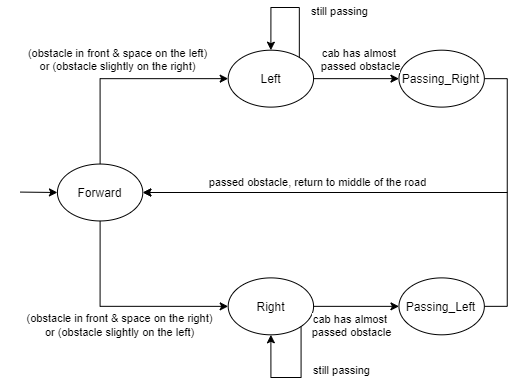

The diagram above was exported from draw.io. Its source (the exported page's mxGraphModel, read from the mxfile embedded in the PNG):
<mxGraphModel dx="1121" dy="594" grid="1" gridSize="10" guides="1" tooltips="1" connect="1" arrows="1" fold="1" page="1" pageScale="1" pageWidth="1169" pageHeight="827" math="0" shadow="0">
  <root>
    <mxCell id="0" />
    <mxCell id="1" parent="0" />
    <mxCell id="8XMcC1_zuHJgZt1oNZZF-25" value="" style="group;aspect=fixed;" vertex="1" connectable="0" parent="1">
      <mxGeometry x="80" y="20" width="498.07" height="370" as="geometry" />
    </mxCell>
    <mxCell id="8XMcC1_zuHJgZt1oNZZF-23" value="" style="endArrow=classic;html=1;" edge="1" parent="8XMcC1_zuHJgZt1oNZZF-25">
      <mxGeometry width="50" height="50" relative="1" as="geometry">
        <mxPoint x="19.532156862745097" y="184.5800559573457" as="sourcePoint" />
        <mxPoint x="56.92228571428572" y="185" as="targetPoint" />
      </mxGeometry>
    </mxCell>
    <mxCell id="8XMcC1_zuHJgZt1oNZZF-24" value="" style="group" vertex="1" connectable="0" parent="8XMcC1_zuHJgZt1oNZZF-25">
      <mxGeometry x="56.92228571428572" width="441.1477142857143" height="370" as="geometry" />
    </mxCell>
    <mxCell id="8XMcC1_zuHJgZt1oNZZF-1" value="Forward" style="ellipse;whiteSpace=wrap;html=1;" vertex="1" parent="8XMcC1_zuHJgZt1oNZZF-24">
      <mxGeometry y="156.5384615384615" width="85.38342857142858" height="56.92307692307693" as="geometry" />
    </mxCell>
    <mxCell id="8XMcC1_zuHJgZt1oNZZF-12" style="edgeStyle=orthogonalEdgeStyle;rounded=0;orthogonalLoop=1;jettySize=auto;html=1;exitX=1;exitY=0;exitDx=0;exitDy=0;entryX=0.5;entryY=0;entryDx=0;entryDy=0;" edge="1" parent="8XMcC1_zuHJgZt1oNZZF-24" source="8XMcC1_zuHJgZt1oNZZF-2" target="8XMcC1_zuHJgZt1oNZZF-2">
      <mxGeometry relative="1" as="geometry">
        <mxPoint x="213.45857142857147" y="35.57692307692307" as="targetPoint" />
        <Array as="points">
          <mxPoint x="241.91971428571432" y="51.23076923076923" />
          <mxPoint x="241.91971428571432" />
          <mxPoint x="213.45857142857147" />
        </Array>
      </mxGeometry>
    </mxCell>
    <mxCell id="8XMcC1_zuHJgZt1oNZZF-19" value="still passing" style="edgeLabel;html=1;align=center;verticalAlign=middle;resizable=0;points=[];" vertex="1" connectable="0" parent="8XMcC1_zuHJgZt1oNZZF-12">
      <mxGeometry x="-0.4207" relative="1" as="geometry">
        <mxPoint x="40" y="-13.63" as="offset" />
      </mxGeometry>
    </mxCell>
    <mxCell id="8XMcC1_zuHJgZt1oNZZF-2" value="Left" style="ellipse;whiteSpace=wrap;html=1;" vertex="1" parent="8XMcC1_zuHJgZt1oNZZF-24">
      <mxGeometry x="170.76685714285716" y="42.69230769230769" width="85.38342857142858" height="56.92307692307693" as="geometry" />
    </mxCell>
    <mxCell id="8XMcC1_zuHJgZt1oNZZF-7" style="edgeStyle=orthogonalEdgeStyle;rounded=0;orthogonalLoop=1;jettySize=auto;html=1;exitX=0.5;exitY=0;exitDx=0;exitDy=0;entryX=0;entryY=0.5;entryDx=0;entryDy=0;" edge="1" parent="8XMcC1_zuHJgZt1oNZZF-24" source="8XMcC1_zuHJgZt1oNZZF-1" target="8XMcC1_zuHJgZt1oNZZF-2">
      <mxGeometry relative="1" as="geometry" />
    </mxCell>
    <mxCell id="8XMcC1_zuHJgZt1oNZZF-9" value="(obstacle in front &amp;amp; space on the left)&lt;br&gt;or (obstacle slightly on the right)" style="edgeLabel;html=1;align=center;verticalAlign=middle;resizable=0;points=[];" vertex="1" connectable="0" parent="8XMcC1_zuHJgZt1oNZZF-7">
      <mxGeometry x="0.2095" y="-6" relative="1" as="geometry">
        <mxPoint x="-27.15" y="-26.040000000000006" as="offset" />
      </mxGeometry>
    </mxCell>
    <mxCell id="8XMcC1_zuHJgZt1oNZZF-3" value="Right" style="ellipse;whiteSpace=wrap;html=1;" vertex="1" parent="8XMcC1_zuHJgZt1oNZZF-24">
      <mxGeometry x="170.76685714285716" y="270.3846153846154" width="85.38342857142858" height="56.92307692307693" as="geometry" />
    </mxCell>
    <mxCell id="8XMcC1_zuHJgZt1oNZZF-8" style="edgeStyle=orthogonalEdgeStyle;rounded=0;orthogonalLoop=1;jettySize=auto;html=1;exitX=0.5;exitY=1;exitDx=0;exitDy=0;entryX=0;entryY=0.5;entryDx=0;entryDy=0;" edge="1" parent="8XMcC1_zuHJgZt1oNZZF-24" source="8XMcC1_zuHJgZt1oNZZF-1" target="8XMcC1_zuHJgZt1oNZZF-3">
      <mxGeometry relative="1" as="geometry" />
    </mxCell>
    <mxCell id="8XMcC1_zuHJgZt1oNZZF-16" style="edgeStyle=orthogonalEdgeStyle;rounded=0;orthogonalLoop=1;jettySize=auto;html=1;exitX=1;exitY=0.5;exitDx=0;exitDy=0;" edge="1" parent="8XMcC1_zuHJgZt1oNZZF-24" source="8XMcC1_zuHJgZt1oNZZF-4">
      <mxGeometry relative="1" as="geometry">
        <mxPoint x="85.38342857142858" y="185" as="targetPoint" />
        <Array as="points">
          <mxPoint x="449.8344997458654" y="71.07894736842105" />
          <mxPoint x="449.8344997458654" y="185" />
        </Array>
      </mxGeometry>
    </mxCell>
    <mxCell id="8XMcC1_zuHJgZt1oNZZF-4" value="Passing_Right" style="ellipse;whiteSpace=wrap;html=1;" vertex="1" parent="8XMcC1_zuHJgZt1oNZZF-24">
      <mxGeometry x="341.5337142857143" y="42.69230769230769" width="85.38342857142858" height="56.92307692307693" as="geometry" />
    </mxCell>
    <mxCell id="8XMcC1_zuHJgZt1oNZZF-11" style="edgeStyle=orthogonalEdgeStyle;rounded=0;orthogonalLoop=1;jettySize=auto;html=1;exitX=1;exitY=0.5;exitDx=0;exitDy=0;entryX=0;entryY=0.5;entryDx=0;entryDy=0;" edge="1" parent="8XMcC1_zuHJgZt1oNZZF-24" source="8XMcC1_zuHJgZt1oNZZF-2" target="8XMcC1_zuHJgZt1oNZZF-4">
      <mxGeometry relative="1" as="geometry" />
    </mxCell>
    <mxCell id="8XMcC1_zuHJgZt1oNZZF-17" value="cab has almost &lt;br&gt;passed obstacle" style="edgeLabel;html=1;align=center;verticalAlign=middle;resizable=0;points=[];" vertex="1" connectable="0" parent="8XMcC1_zuHJgZt1oNZZF-11">
      <mxGeometry x="-0.325" y="2" relative="1" as="geometry">
        <mxPoint x="17.76" y="-18" as="offset" />
      </mxGeometry>
    </mxCell>
    <mxCell id="8XMcC1_zuHJgZt1oNZZF-15" style="edgeStyle=orthogonalEdgeStyle;rounded=0;orthogonalLoop=1;jettySize=auto;html=1;exitX=1;exitY=0.5;exitDx=0;exitDy=0;entryX=1;entryY=0.5;entryDx=0;entryDy=0;" edge="1" parent="8XMcC1_zuHJgZt1oNZZF-24" source="8XMcC1_zuHJgZt1oNZZF-5" target="8XMcC1_zuHJgZt1oNZZF-1">
      <mxGeometry relative="1" as="geometry">
        <Array as="points">
          <mxPoint x="449.8344997458654" y="298.92105263157896" />
          <mxPoint x="449.8344997458654" y="185" />
        </Array>
      </mxGeometry>
    </mxCell>
    <mxCell id="8XMcC1_zuHJgZt1oNZZF-22" value="passed obstacle, return to middle of the road" style="edgeLabel;html=1;align=center;verticalAlign=middle;resizable=0;points=[];" vertex="1" connectable="0" parent="8XMcC1_zuHJgZt1oNZZF-15">
      <mxGeometry x="0.1578" relative="1" as="geometry">
        <mxPoint x="-36.67" y="-10" as="offset" />
      </mxGeometry>
    </mxCell>
    <mxCell id="8XMcC1_zuHJgZt1oNZZF-5" value="Passing_Left" style="ellipse;whiteSpace=wrap;html=1;" vertex="1" parent="8XMcC1_zuHJgZt1oNZZF-24">
      <mxGeometry x="341.5337142857143" y="270.3846153846154" width="85.38342857142858" height="56.92307692307693" as="geometry" />
    </mxCell>
    <mxCell id="8XMcC1_zuHJgZt1oNZZF-10" value="&lt;span style=&quot;font-size: 11px ; background-color: rgb(255 , 255 , 255)&quot;&gt;(obstacle in front &amp;amp; space on the right)&lt;/span&gt;&lt;br style=&quot;font-size: 11px&quot;&gt;&lt;span style=&quot;font-size: 11px ; background-color: rgb(255 , 255 , 255)&quot;&gt;or (obstacle slightly on the left)&lt;/span&gt;" style="text;html=1;align=center;verticalAlign=middle;resizable=0;points=[];autosize=1;" vertex="1" parent="8XMcC1_zuHJgZt1oNZZF-24">
      <mxGeometry x="-37.44642702986499" y="302.40384615384613" width="200" height="30" as="geometry" />
    </mxCell>
    <mxCell id="8XMcC1_zuHJgZt1oNZZF-13" value="" style="edgeStyle=orthogonalEdgeStyle;rounded=0;orthogonalLoop=1;jettySize=auto;html=1;" edge="1" parent="8XMcC1_zuHJgZt1oNZZF-24" source="8XMcC1_zuHJgZt1oNZZF-3" target="8XMcC1_zuHJgZt1oNZZF-5">
      <mxGeometry relative="1" as="geometry" />
    </mxCell>
    <mxCell id="8XMcC1_zuHJgZt1oNZZF-18" value="cab has almost&amp;nbsp;&lt;br&gt;passed obstacle" style="edgeLabel;html=1;align=center;verticalAlign=middle;resizable=0;points=[];" vertex="1" connectable="0" parent="8XMcC1_zuHJgZt1oNZZF-13">
      <mxGeometry x="-0.2278" y="1" relative="1" as="geometry">
        <mxPoint x="4.290000000000001" y="19.56" as="offset" />
      </mxGeometry>
    </mxCell>
    <mxCell id="8XMcC1_zuHJgZt1oNZZF-14" style="edgeStyle=orthogonalEdgeStyle;rounded=0;orthogonalLoop=1;jettySize=auto;html=1;exitX=1;exitY=1;exitDx=0;exitDy=0;entryX=0.5;entryY=1;entryDx=0;entryDy=0;" edge="1" parent="8XMcC1_zuHJgZt1oNZZF-24" source="8XMcC1_zuHJgZt1oNZZF-3" target="8XMcC1_zuHJgZt1oNZZF-3">
      <mxGeometry relative="1" as="geometry">
        <Array as="points">
          <mxPoint x="243.34277142857147" y="370" />
          <mxPoint x="213.45857142857147" y="370" />
        </Array>
      </mxGeometry>
    </mxCell>
    <mxCell id="8XMcC1_zuHJgZt1oNZZF-21" value="still passing" style="edgeLabel;html=1;align=center;verticalAlign=middle;resizable=0;points=[];" vertex="1" connectable="0" parent="8XMcC1_zuHJgZt1oNZZF-24">
      <mxGeometry x="283.86615545774964" y="362.8837403209827" as="geometry" />
    </mxCell>
  </root>
</mxGraphModel>